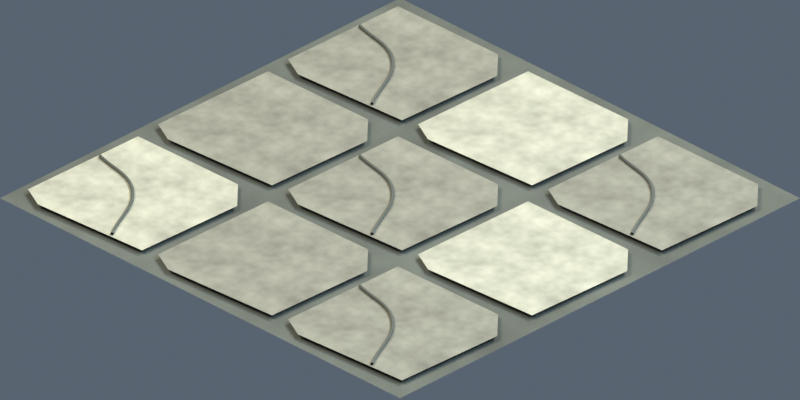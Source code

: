 # Source: environment-tile-stone.blend  (saved by Blender 5.2.45; exported with 4.5.12 LTS)
import bpy
from mathutils import Matrix  # noqa: F401  (used for matrix-valued properties, if any)

bpy.ops.wm.read_factory_settings(use_empty=True)
scene = bpy.context.scene
scene.name = 'Scene'

# ---- collections
col_collection = bpy.data.collections.new('Collection'); scene.collection.children.link(col_collection)

# ---- materials (node trees are filled in below, after node groups)
mat_stonedark_003 = bpy.data.materials.new('stoneDark.003')
mat_stonedark_003.diffuse_color = (0.09759, 0.1144, 0.0999, 1.0)
mat_stonelight = bpy.data.materials.new('stoneLight')
mat_stonelight.diffuse_color = (0.4179, 0.4342, 0.3515, 1.0)
mat_stone = bpy.data.materials.new('stone')
mat_stone.diffuse_color = (0.2346, 0.2423, 0.2016, 1.0)

# ---- material node trees
mat_stonedark_003.use_nodes = True; mat_stonedark_003.node_tree.nodes.clear()
_N = mat_stonedark_003.node_tree.nodes; _L = mat_stonedark_003.node_tree.links
n0 = _N.new('ShaderNodeBsdfPrincipled'); n0.name = 'Principled BSDF'; n0.location = (-200, 100)
n0.inputs[2].default_value = 0.8
n0.inputs[10].default_value = 0.005
n1 = _N.new('ShaderNodeOutputMaterial'); n1.name = 'Material Output'; n1.location = (200, 100)
n2 = _N.new('ShaderNodeTexNoise'); n2.name = 'Noise Texture'; n2.location = (0, 0)
n2.width = 160
n2.inputs[4].default_value = 0.75
n3 = _N.new('ShaderNodeTexCoord'); n3.name = 'Texture Coordinate'; n3.location = (0, 0)
n4 = _N.new('ShaderNodeValToRGB'); n4.name = 'Color Ramp'; n4.location = (0, 0)
while len(n4.color_ramp.elements) > 1: n4.color_ramp.elements.remove(n4.color_ramp.elements[-1])
n4.color_ramp.elements[0].position = 0.18; n4.color_ramp.elements[0].color = (0.06343, 0.07438, 0.06493, 1.0)
_e = n4.color_ramp.elements.new(0.82); _e.color = (0.1349, 0.1568, 0.1379, 1.0)
n5 = _N.new('ShaderNodeTexNoise'); n5.name = 'hand finished surface'; n5.location = (0, 0)
n5.width = 160
n5.inputs[2].default_value = 38.0
n6 = _N.new('ShaderNodeBump'); n6.name = 'Bump'; n6.location = (0, 0)
n6.inputs[0].default_value = 0.12
n6.inputs[1].default_value = 0.025
_L.new(n0.outputs[0], n1.inputs[0])
_L.new(n3.outputs[0], n2.inputs[0])
_L.new(n2.outputs[0], n4.inputs[0])
_L.new(n4.outputs[0], n0.inputs[0])
_L.new(n3.outputs[0], n5.inputs[0])
_L.new(n5.outputs[0], n6.inputs[3])
_L.new(n6.outputs[0], n0.inputs[5])
n1.is_active_output = True
mat_stonelight.use_nodes = True; mat_stonelight.node_tree.nodes.clear()
_N = mat_stonelight.node_tree.nodes; _L = mat_stonelight.node_tree.links
n0 = _N.new('ShaderNodeBsdfPrincipled'); n0.name = 'Principled BSDF'; n0.location = (-200, 100)
n0.inputs[2].default_value = 0.8
n0.inputs[10].default_value = 0.005
n1 = _N.new('ShaderNodeOutputMaterial'); n1.name = 'Material Output'; n1.location = (200, 100)
n2 = _N.new('ShaderNodeTexNoise'); n2.name = 'Noise Texture'; n2.location = (0, 0)
n2.width = 160
n2.inputs[4].default_value = 0.75
n3 = _N.new('ShaderNodeTexCoord'); n3.name = 'Texture Coordinate'; n3.location = (0, 0)
n4 = _N.new('ShaderNodeValToRGB'); n4.name = 'Color Ramp'; n4.location = (0, 0)
while len(n4.color_ramp.elements) > 1: n4.color_ramp.elements.remove(n4.color_ramp.elements[-1])
n4.color_ramp.elements[0].position = 0.18; n4.color_ramp.elements[0].color = (0.2716, 0.2822, 0.2285, 1.0)
_e = n4.color_ramp.elements.new(0.82); _e.color = (0.5513, 0.5724, 0.465, 1.0)
n5 = _N.new('ShaderNodeTexNoise'); n5.name = 'hand finished surface'; n5.location = (0, 0)
n5.width = 160
n5.inputs[2].default_value = 38.0
n6 = _N.new('ShaderNodeBump'); n6.name = 'Bump'; n6.location = (0, 0)
n6.inputs[0].default_value = 0.12
n6.inputs[1].default_value = 0.025
_L.new(n0.outputs[0], n1.inputs[0])
_L.new(n3.outputs[0], n2.inputs[0])
_L.new(n2.outputs[0], n4.inputs[0])
_L.new(n4.outputs[0], n0.inputs[0])
_L.new(n3.outputs[0], n5.inputs[0])
_L.new(n5.outputs[0], n6.inputs[3])
_L.new(n6.outputs[0], n0.inputs[5])
n1.is_active_output = True
mat_stone.use_nodes = True; mat_stone.node_tree.nodes.clear()
_N = mat_stone.node_tree.nodes; _L = mat_stone.node_tree.links
n0 = _N.new('ShaderNodeBsdfPrincipled'); n0.name = 'Principled BSDF'; n0.location = (-200, 100)
n0.inputs[2].default_value = 0.8
n0.inputs[10].default_value = 0.005
n1 = _N.new('ShaderNodeOutputMaterial'); n1.name = 'Material Output'; n1.location = (200, 100)
n2 = _N.new('ShaderNodeTexNoise'); n2.name = 'Noise Texture'; n2.location = (0, 0)
n2.width = 160
n2.inputs[4].default_value = 0.75
n3 = _N.new('ShaderNodeTexCoord'); n3.name = 'Texture Coordinate'; n3.location = (0, 0)
n4 = _N.new('ShaderNodeValToRGB'); n4.name = 'Color Ramp'; n4.location = (0, 0)
while len(n4.color_ramp.elements) > 1: n4.color_ramp.elements.remove(n4.color_ramp.elements[-1])
n4.color_ramp.elements[0].position = 0.18; n4.color_ramp.elements[0].color = (0.1525, 0.1575, 0.131, 1.0)
_e = n4.color_ramp.elements.new(0.82); _e.color = (0.3129, 0.323, 0.27, 1.0)
n5 = _N.new('ShaderNodeTexNoise'); n5.name = 'hand finished surface'; n5.location = (0, 0)
n5.width = 160
n5.inputs[2].default_value = 38.0
n6 = _N.new('ShaderNodeBump'); n6.name = 'Bump'; n6.location = (0, 0)
n6.inputs[0].default_value = 0.12
n6.inputs[1].default_value = 0.025
_L.new(n0.outputs[0], n1.inputs[0])
_L.new(n3.outputs[0], n2.inputs[0])
_L.new(n2.outputs[0], n4.inputs[0])
_L.new(n4.outputs[0], n0.inputs[0])
_L.new(n3.outputs[0], n5.inputs[0])
_L.new(n5.outputs[0], n6.inputs[3])
_L.new(n6.outputs[0], n0.inputs[5])
n1.is_active_output = True

# ---- world
world_soft_blue_studio_007 = bpy.data.worlds.new('soft blue studio.007'); scene.world = world_soft_blue_studio_007
world_soft_blue_studio_007.use_nodes = True; world_soft_blue_studio_007.node_tree.nodes.clear()
_N = world_soft_blue_studio_007.node_tree.nodes; _L = world_soft_blue_studio_007.node_tree.links
n0 = _N.new('ShaderNodeBackground'); n0.name = 'Background'; n0.location = (-200, 100)
n0.inputs[0].default_value = (0.18, 0.23, 0.3, 1.0)
n0.inputs[1].default_value = 0.55
n1 = _N.new('ShaderNodeOutputWorld'); n1.name = 'World Output'; n1.location = (200, 100)
_L.new(n0.outputs[0], n1.inputs[0])
n1.is_active_output = True

# ---- cameras
cam_camera_008 = bpy.data.cameras.new('Camera.008')
cam_camera_008.type = 'ORTHO'
cam_camera_008.ortho_scale = 1.414

# ---- lights
light_area_021 = bpy.data.lights.new('Area.021', 'AREA')
light_area_021.color = (1.0, 0.86, 0.66)
light_area_021.energy = 950.0
light_area_021.shape = 'DISK'
light_area_021.size = 5.0
light_area_021.size_y = 1.0
light_area_022 = bpy.data.lights.new('Area.022', 'AREA')
light_area_022.color = (0.65, 0.81, 1.0)
light_area_022.energy = 550.0
light_area_022.shape = 'DISK'
light_area_022.size = 5.0
light_area_022.size_y = 1.0
light_area_023 = bpy.data.lights.new('Area.023', 'AREA')
light_area_023.color = (1.0, 0.91, 0.73)
light_area_023.energy = 750.0
light_area_023.shape = 'DISK'
light_area_023.size = 4.0
light_area_023.size_y = 1.0

# ---- meshes
me_ground_diamond_007 = bpy.data.meshes.new('ground diamond.007')
me_ground_diamond_007.from_pydata([(-0.5, -0.5, 0.0), (0.5, -0.5, 0.0), (0.5, 0.5, 0.0), (-0.5, 0.5, 0.0)], [], [(0, 1, 2, 3)])
me_ground_diamond_007.materials.append(mat_stonedark_003)
me_ground_diamond_007.update()
me_chipped_flagstone = bpy.data.meshes.new('chipped flagstone')
me_chipped_flagstone.from_pydata([(-0.475, -0.455, 0.01), (-0.425, -0.48, 0.01), (-0.18, -0.465, 0.01), (-0.172, -0.235, 0.01), (-0.225, -0.18, 0.01), (-0.47, -0.185, 0.01)], [], [(0, 1, 2, 3, 4, 5)])
me_chipped_flagstone.materials.append(mat_stonelight)
me_chipped_flagstone.update()
me_chipped_flagstone_001 = bpy.data.meshes.new('chipped flagstone.001')
me_chipped_flagstone_001.from_pydata([(-0.15, -0.455, 0.01), (-0.1, -0.48, 0.01), (0.145, -0.465, 0.01), (0.153, -0.235, 0.01), (0.1, -0.18, 0.01), (-0.145, -0.185, 0.01)], [], [(0, 1, 2, 3, 4, 5)])
me_chipped_flagstone_001.materials.append(mat_stone)
me_chipped_flagstone_001.update()
me_chipped_flagstone_002 = bpy.data.meshes.new('chipped flagstone.002')
me_chipped_flagstone_002.from_pydata([(0.175, -0.455, 0.01), (0.225, -0.48, 0.01), (0.47, -0.465, 0.01), (0.478, -0.235, 0.01), (0.425, -0.18, 0.01), (0.18, -0.185, 0.01)], [], [(0, 1, 2, 3, 4, 5)])
me_chipped_flagstone_002.materials.append(mat_stone)
me_chipped_flagstone_002.update()
me_chipped_flagstone_003 = bpy.data.meshes.new('chipped flagstone.003')
me_chipped_flagstone_003.from_pydata([(-0.475, -0.13, 0.01), (-0.425, -0.155, 0.01), (-0.18, -0.14, 0.01), (-0.172, 0.09, 0.01), (-0.225, 0.145, 0.01), (-0.47, 0.14, 0.01)], [], [(0, 1, 2, 3, 4, 5)])
me_chipped_flagstone_003.materials.append(mat_stone)
me_chipped_flagstone_003.update()
me_chipped_flagstone_004 = bpy.data.meshes.new('chipped flagstone.004')
me_chipped_flagstone_004.from_pydata([(-0.15, -0.13, 0.01), (-0.1, -0.155, 0.01), (0.145, -0.14, 0.01), (0.153, 0.09, 0.01), (0.1, 0.145, 0.01), (-0.145, 0.14, 0.01)], [], [(0, 1, 2, 3, 4, 5)])
me_chipped_flagstone_004.materials.append(mat_stone)
me_chipped_flagstone_004.update()
me_chipped_flagstone_005 = bpy.data.meshes.new('chipped flagstone.005')
me_chipped_flagstone_005.from_pydata([(0.175, -0.13, 0.01), (0.225, -0.155, 0.01), (0.47, -0.14, 0.01), (0.478, 0.09, 0.01), (0.425, 0.145, 0.01), (0.18, 0.14, 0.01)], [], [(0, 1, 2, 3, 4, 5)])
me_chipped_flagstone_005.materials.append(mat_stonelight)
me_chipped_flagstone_005.update()
me_chipped_flagstone_006 = bpy.data.meshes.new('chipped flagstone.006')
me_chipped_flagstone_006.from_pydata([(-0.475, 0.195, 0.01), (-0.425, 0.17, 0.01), (-0.18, 0.185, 0.01), (-0.172, 0.415, 0.01), (-0.225, 0.47, 0.01), (-0.47, 0.465, 0.01)], [], [(0, 1, 2, 3, 4, 5)])
me_chipped_flagstone_006.materials.append(mat_stone)
me_chipped_flagstone_006.update()
me_chipped_flagstone_007 = bpy.data.meshes.new('chipped flagstone.007')
me_chipped_flagstone_007.from_pydata([(-0.15, 0.195, 0.01), (-0.1, 0.17, 0.01), (0.145, 0.185, 0.01), (0.153, 0.415, 0.01), (0.1, 0.47, 0.01), (-0.145, 0.465, 0.01)], [], [(0, 1, 2, 3, 4, 5)])
me_chipped_flagstone_007.materials.append(mat_stonelight)
me_chipped_flagstone_007.update()
me_chipped_flagstone_008 = bpy.data.meshes.new('chipped flagstone.008')
me_chipped_flagstone_008.from_pydata([(0.175, 0.195, 0.01), (0.225, 0.17, 0.01), (0.47, 0.185, 0.01), (0.478, 0.415, 0.01), (0.425, 0.47, 0.01), (0.18, 0.465, 0.01)], [], [(0, 1, 2, 3, 4, 5)])
me_chipped_flagstone_008.materials.append(mat_stone)
me_chipped_flagstone_008.update()

# ---- curves / text
cu_flagstone_hairline = bpy.data.curves.new('flagstone hairline', 'CURVE')
cu_flagstone_hairline.dimensions = '3D'
_sp = cu_flagstone_hairline.splines.new('BEZIER'); _sp.bezier_points.add(2)
_sp.bezier_points.foreach_set('co', [-0.465, -0.285, 0.013, -0.345, -0.325, 0.013, -0.255, -0.465, 0.013])
_sp.bezier_points.foreach_set('handle_left', [-0.5118, -0.2694, 0.013, -0.384, -0.2947, 0.013, -0.2901, -0.4103, 0.013])
_sp.bezier_points.foreach_set('handle_right', [-0.4182, -0.3006, 0.013, -0.2937, -0.3649, 0.013, -0.2199, -0.5197, 0.013])
for _p, _l, _r in zip(_sp.bezier_points, ['AUTO', 'AUTO', 'AUTO'], ['AUTO', 'AUTO', 'AUTO']): _p.handle_left_type = _l; _p.handle_right_type = _r
cu_flagstone_hairline.materials.append(mat_stonedark_003)
cu_flagstone_hairline.bevel_resolution = 2
cu_flagstone_hairline.bevel_depth = 0.003
cu_flagstone_hairline.fill_mode = 'FULL'
cu_flagstone_hairline_001 = bpy.data.curves.new('flagstone hairline.001', 'CURVE')
cu_flagstone_hairline_001.dimensions = '3D'
_sp = cu_flagstone_hairline_001.splines.new('BEZIER'); _sp.bezier_points.add(2)
_sp.bezier_points.foreach_set('co', [0.185, -0.285, 0.013, 0.305, -0.325, 0.013, 0.395, -0.465, 0.013])
_sp.bezier_points.foreach_set('handle_left', [0.1382, -0.2694, 0.013, 0.266, -0.2947, 0.013, 0.3599, -0.4103, 0.013])
_sp.bezier_points.foreach_set('handle_right', [0.2318, -0.3006, 0.013, 0.3563, -0.3649, 0.013, 0.4301, -0.5197, 0.013])
for _p, _l, _r in zip(_sp.bezier_points, ['AUTO', 'AUTO', 'AUTO'], ['AUTO', 'AUTO', 'AUTO']): _p.handle_left_type = _l; _p.handle_right_type = _r
cu_flagstone_hairline_001.materials.append(mat_stonedark_003)
cu_flagstone_hairline_001.bevel_resolution = 2
cu_flagstone_hairline_001.bevel_depth = 0.003
cu_flagstone_hairline_001.fill_mode = 'FULL'
cu_flagstone_hairline_002 = bpy.data.curves.new('flagstone hairline.002', 'CURVE')
cu_flagstone_hairline_002.dimensions = '3D'
_sp = cu_flagstone_hairline_002.splines.new('BEZIER'); _sp.bezier_points.add(2)
_sp.bezier_points.foreach_set('co', [-0.14, 0.04, 0.013, -0.02, 0.0, 0.013, 0.07, -0.14, 0.013])
_sp.bezier_points.foreach_set('handle_left', [-0.1868, 0.05562, 0.013, -0.05899, 0.0303, 0.013, 0.03486, -0.08534, 0.013])
_sp.bezier_points.foreach_set('handle_right', [-0.09315, 0.02438, 0.013, 0.03131, -0.03987, 0.013, 0.1051, -0.1947, 0.013])
for _p, _l, _r in zip(_sp.bezier_points, ['AUTO', 'AUTO', 'AUTO'], ['AUTO', 'AUTO', 'AUTO']): _p.handle_left_type = _l; _p.handle_right_type = _r
cu_flagstone_hairline_002.materials.append(mat_stonedark_003)
cu_flagstone_hairline_002.bevel_resolution = 2
cu_flagstone_hairline_002.bevel_depth = 0.003
cu_flagstone_hairline_002.fill_mode = 'FULL'
cu_flagstone_hairline_003 = bpy.data.curves.new('flagstone hairline.003', 'CURVE')
cu_flagstone_hairline_003.dimensions = '3D'
_sp = cu_flagstone_hairline_003.splines.new('BEZIER'); _sp.bezier_points.add(2)
_sp.bezier_points.foreach_set('co', [-0.465, 0.365, 0.013, -0.345, 0.325, 0.013, -0.255, 0.185, 0.013])
_sp.bezier_points.foreach_set('handle_left', [-0.5118, 0.3806, 0.013, -0.384, 0.3553, 0.013, -0.2901, 0.2397, 0.013])
_sp.bezier_points.foreach_set('handle_right', [-0.4182, 0.3494, 0.013, -0.2937, 0.2851, 0.013, -0.2199, 0.1303, 0.013])
for _p, _l, _r in zip(_sp.bezier_points, ['AUTO', 'AUTO', 'AUTO'], ['AUTO', 'AUTO', 'AUTO']): _p.handle_left_type = _l; _p.handle_right_type = _r
cu_flagstone_hairline_003.materials.append(mat_stonedark_003)
cu_flagstone_hairline_003.bevel_resolution = 2
cu_flagstone_hairline_003.bevel_depth = 0.003
cu_flagstone_hairline_003.fill_mode = 'FULL'
cu_flagstone_hairline_004 = bpy.data.curves.new('flagstone hairline.004', 'CURVE')
cu_flagstone_hairline_004.dimensions = '3D'
_sp = cu_flagstone_hairline_004.splines.new('BEZIER'); _sp.bezier_points.add(2)
_sp.bezier_points.foreach_set('co', [0.185, 0.365, 0.013, 0.305, 0.325, 0.013, 0.395, 0.185, 0.013])
_sp.bezier_points.foreach_set('handle_left', [0.1382, 0.3806, 0.013, 0.266, 0.3553, 0.013, 0.3599, 0.2397, 0.013])
_sp.bezier_points.foreach_set('handle_right', [0.2318, 0.3494, 0.013, 0.3563, 0.2851, 0.013, 0.4301, 0.1303, 0.013])
for _p, _l, _r in zip(_sp.bezier_points, ['AUTO', 'AUTO', 'AUTO'], ['AUTO', 'AUTO', 'AUTO']): _p.handle_left_type = _l; _p.handle_right_type = _r
cu_flagstone_hairline_004.materials.append(mat_stonedark_003)
cu_flagstone_hairline_004.bevel_resolution = 2
cu_flagstone_hairline_004.bevel_depth = 0.003
cu_flagstone_hairline_004.fill_mode = 'FULL'

# ---- objects
ob_ground_diamond = bpy.data.objects.new('ground diamond', me_ground_diamond_007)
ob_chipped_flagstone = bpy.data.objects.new('chipped flagstone', me_chipped_flagstone)
ob_flagstone_hairline = bpy.data.objects.new('flagstone hairline', cu_flagstone_hairline)
ob_chipped_flagstone_001 = bpy.data.objects.new('chipped flagstone.001', me_chipped_flagstone_001)
ob_chipped_flagstone_002 = bpy.data.objects.new('chipped flagstone.002', me_chipped_flagstone_002)
ob_flagstone_hairline_001 = bpy.data.objects.new('flagstone hairline.001', cu_flagstone_hairline_001)
ob_chipped_flagstone_003 = bpy.data.objects.new('chipped flagstone.003', me_chipped_flagstone_003)
ob_chipped_flagstone_004 = bpy.data.objects.new('chipped flagstone.004', me_chipped_flagstone_004)
ob_flagstone_hairline_002 = bpy.data.objects.new('flagstone hairline.002', cu_flagstone_hairline_002)
ob_chipped_flagstone_005 = bpy.data.objects.new('chipped flagstone.005', me_chipped_flagstone_005)
ob_chipped_flagstone_006 = bpy.data.objects.new('chipped flagstone.006', me_chipped_flagstone_006)
ob_flagstone_hairline_003 = bpy.data.objects.new('flagstone hairline.003', cu_flagstone_hairline_003)
ob_chipped_flagstone_007 = bpy.data.objects.new('chipped flagstone.007', me_chipped_flagstone_007)
ob_chipped_flagstone_008 = bpy.data.objects.new('chipped flagstone.008', me_chipped_flagstone_008)
ob_flagstone_hairline_004 = bpy.data.objects.new('flagstone hairline.004', cu_flagstone_hairline_004)
ob_calibrated_isometric_camera = bpy.data.objects.new('calibrated isometric camera', cam_camera_008)
ob_warm_key = bpy.data.objects.new('warm key', light_area_021)
ob_cool_fill = bpy.data.objects.new('cool fill', light_area_022)
ob_rim = bpy.data.objects.new('rim', light_area_023)

# ---- transforms, parenting, visibility, modifiers, constraints
ob_ground_diamond.location = (0.0, 0.0, 0.0)
ob_chipped_flagstone.location = (0.0, 0.0, 0.0)
ob_flagstone_hairline.location = (0.0, 0.0, 0.0)
ob_chipped_flagstone_001.location = (0.0, 0.0, 0.0)
ob_chipped_flagstone_002.location = (0.0, 0.0, 0.0)
ob_flagstone_hairline_001.location = (0.0, 0.0, 0.0)
ob_chipped_flagstone_003.location = (0.0, 0.0, 0.0)
ob_chipped_flagstone_004.location = (0.0, 0.0, 0.0)
ob_flagstone_hairline_002.location = (0.0, 0.0, 0.0)
ob_chipped_flagstone_005.location = (0.0, 0.0, 0.0)
ob_chipped_flagstone_006.location = (0.0, 0.0, 0.0)
ob_flagstone_hairline_003.location = (0.0, 0.0, 0.0)
ob_chipped_flagstone_007.location = (0.0, 0.0, 0.0)
ob_chipped_flagstone_008.location = (0.0, 0.0, 0.0)
ob_flagstone_hairline_004.location = (0.0, 0.0, 0.0)
ob_calibrated_isometric_camera.location = (10.0, -10.0, 8.165)
ob_calibrated_isometric_camera.rotation_euler = (1.047, -2.392e-08, 0.7854)
ob_warm_key.location = (-3.0, -5.0, 9.0)
ob_warm_key.rotation_euler = (0.5749, -3.355e-08, -0.5404)
ob_cool_fill.location = (5.0, 1.0, 6.0)
ob_cool_fill.rotation_euler = (0.7044, -2.709e-08, 1.768)
ob_rim.location = (1.0, 5.0, 8.0)
ob_rim.rotation_euler = (0.5675, -5.913e-08, 2.944)

# ---- collection membership
col_collection.objects.link(ob_ground_diamond)
col_collection.objects.link(ob_chipped_flagstone)
col_collection.objects.link(ob_flagstone_hairline)
col_collection.objects.link(ob_chipped_flagstone_001)
col_collection.objects.link(ob_chipped_flagstone_002)
col_collection.objects.link(ob_flagstone_hairline_001)
col_collection.objects.link(ob_chipped_flagstone_003)
col_collection.objects.link(ob_chipped_flagstone_004)
col_collection.objects.link(ob_flagstone_hairline_002)
col_collection.objects.link(ob_chipped_flagstone_005)
col_collection.objects.link(ob_chipped_flagstone_006)
col_collection.objects.link(ob_flagstone_hairline_003)
col_collection.objects.link(ob_chipped_flagstone_007)
col_collection.objects.link(ob_chipped_flagstone_008)
col_collection.objects.link(ob_flagstone_hairline_004)
col_collection.objects.link(ob_calibrated_isometric_camera)
col_collection.objects.link(ob_warm_key)
col_collection.objects.link(ob_cool_fill)
col_collection.objects.link(ob_rim)

# ---- scene / render settings (as saved in the file)
scene.camera = ob_calibrated_isometric_camera
scene.frame_start = 1; scene.frame_end = 250; scene.frame_set(1)
scene.render.engine = 'CYCLES'
scene.render.resolution_x = 64
scene.render.resolution_y = 32
scene.render.film_transparent = True
scene.render.bake_bias = 0.0
scene.render.bake_samples = 0
scene.render.use_persistent_data = True
scene.render.compositor_device = 'GPU'
scene.cycles.samples = 32
scene.eevee.use_volume_custom_range = False
scene.eevee.fast_gi_thickness_near = 0.1
scene.eevee.fast_gi_thickness_far = 0.0
scene.eevee.ray_tracing_options.screen_trace_thickness = 0.1
scene.view_settings.view_transform = 'Standard'
bpy.context.view_layer.update()
